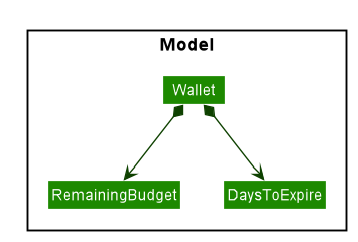

The diagram above was rendered by PlantUML. Its source (embedded in the PNG):
@startuml








skinparam BackgroundColor #FFFFFFF

skinparam Shadowing false

skinparam Class {
    FontColor #FFFFFF
    BorderThickness 1
    BorderColor #FFFFFF
    StereotypeFontColor #FFFFFF
    FontName Arial
}

skinparam Actor {
    BorderColor #000000
    Color #000000
    FontName Arial
}

skinparam Sequence {
    MessageAlign center
    BoxFontSize 15
    BoxPadding 0
    BoxFontColor #FFFFFF
    FontName Arial
}

skinparam Participant {
    FontColor #FFFFFFF
    Padding 20
}

skinparam MinClassWidth 50
skinparam ParticipantPadding 10
skinparam Shadowing false
skinparam DefaultTextAlignment center
skinparam packageStyle Rectangle

hide footbox
hide members
hide circle
skinparam arrowThickness 1.1
skinparam arrowColor #0E4100
skinparam classBackgroundColor #1D8900

package Model <<Rectangle>> {
    Class Wallet
    Class RemainingBudget
    Class DaysToExpire
}
Wallet *--> RemainingBudget
Wallet *--> DaysToExpire

@enduml